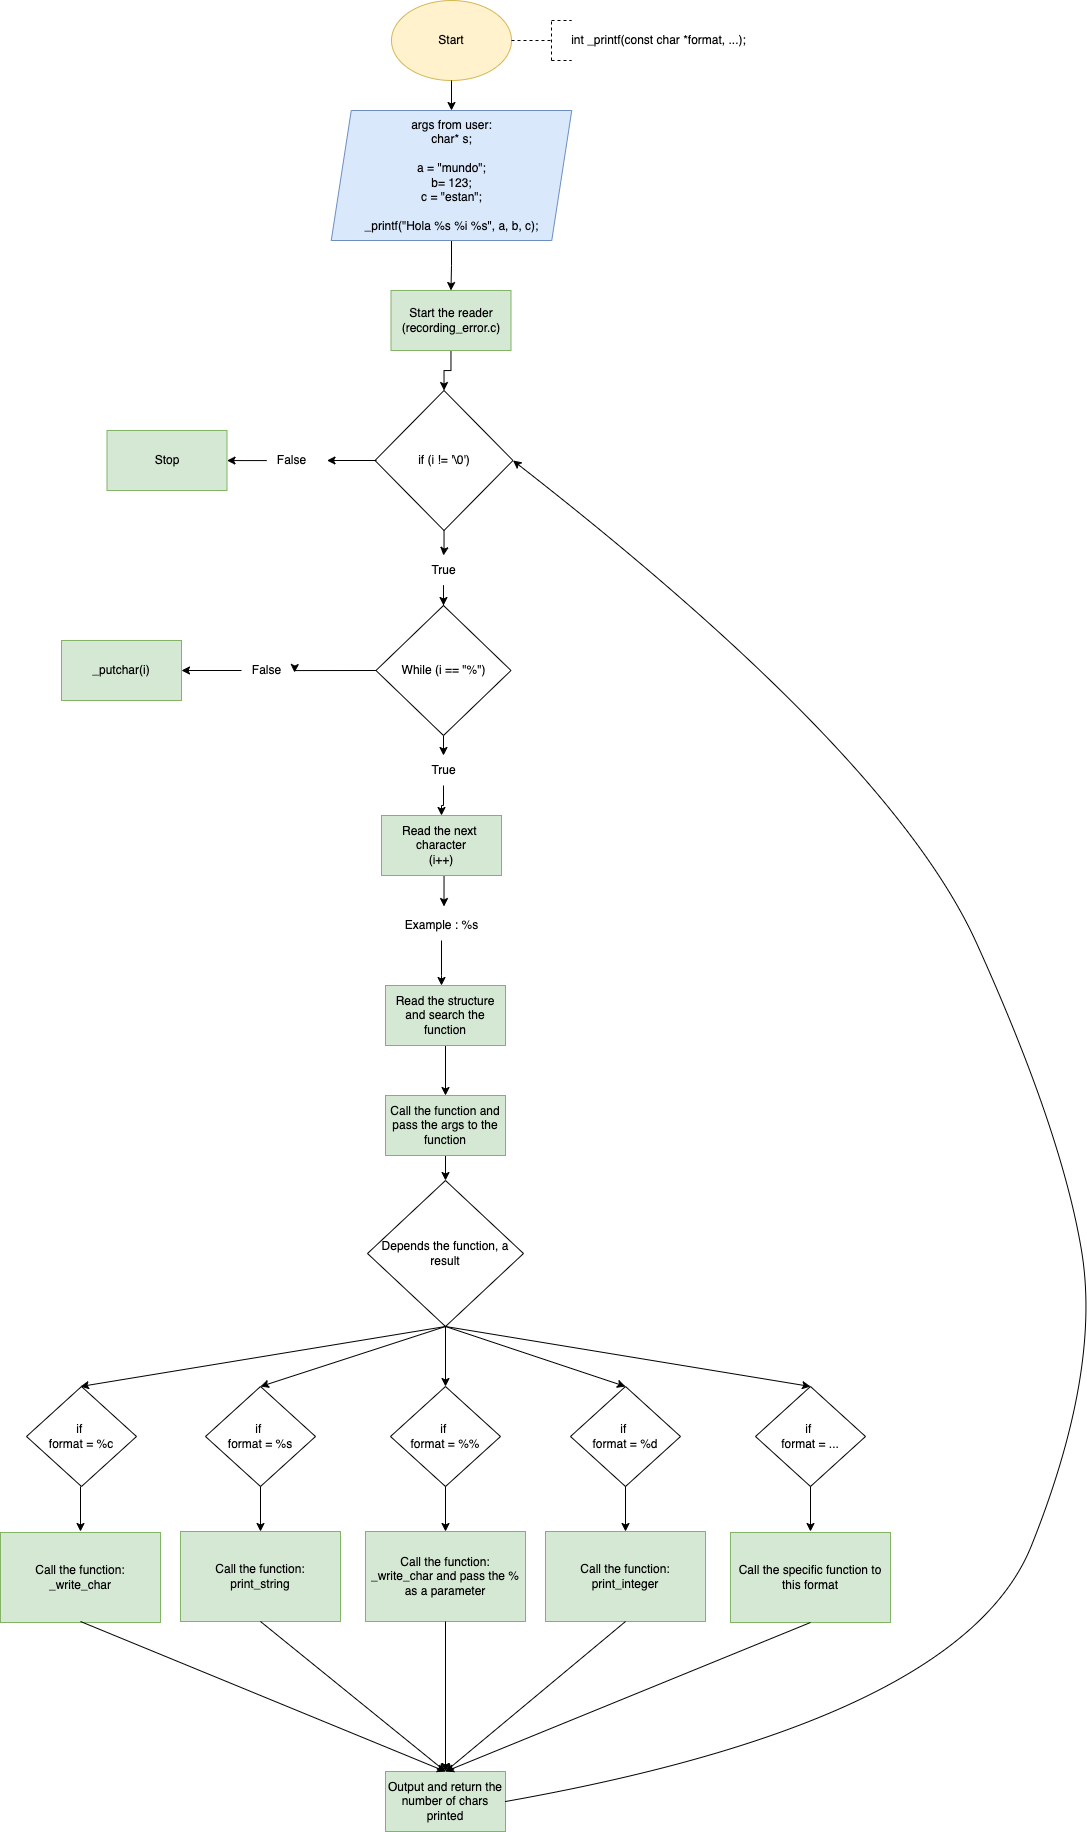

The diagram above was exported from draw.io. Its source (the exported page's mxGraphModel, read from the mxfile embedded in the PNG):
<mxGraphModel dx="2728" dy="1101" grid="1" gridSize="10" guides="1" tooltips="1" connect="1" arrows="1" fold="1" page="1" pageScale="1" pageWidth="827" pageHeight="1169" math="0" shadow="0">
  <root>
    <mxCell id="0" />
    <mxCell id="1" parent="0" />
    <mxCell id="z8qYoDrxBQ2jFgsL0VuL-1" value="Start" style="ellipse;whiteSpace=wrap;html=1;fillColor=#fff2cc;strokeColor=#d6b656;" parent="1" vertex="1">
      <mxGeometry x="340" y="20" width="120" height="80" as="geometry" />
    </mxCell>
    <mxCell id="z8qYoDrxBQ2jFgsL0VuL-9" value="" style="endArrow=none;dashed=1;html=1;rounded=0;exitX=1;exitY=0.5;exitDx=0;exitDy=0;" parent="1" source="z8qYoDrxBQ2jFgsL0VuL-1" edge="1">
      <mxGeometry width="50" height="50" relative="1" as="geometry">
        <mxPoint x="470" y="90" as="sourcePoint" />
        <mxPoint x="500" y="60" as="targetPoint" />
      </mxGeometry>
    </mxCell>
    <mxCell id="z8qYoDrxBQ2jFgsL0VuL-11" value="" style="endArrow=none;dashed=1;html=1;fontFamily=Helvetica;fontSize=11;fontColor=default;align=center;strokeColor=default;" parent="1" edge="1">
      <mxGeometry width="50" height="50" relative="1" as="geometry">
        <mxPoint x="500" y="80" as="sourcePoint" />
        <mxPoint x="500" y="40" as="targetPoint" />
      </mxGeometry>
    </mxCell>
    <mxCell id="z8qYoDrxBQ2jFgsL0VuL-14" value="" style="endArrow=none;dashed=1;html=1;rounded=0;" parent="1" edge="1">
      <mxGeometry width="50" height="50" relative="1" as="geometry">
        <mxPoint x="500" y="80" as="sourcePoint" />
        <mxPoint x="520" y="80" as="targetPoint" />
      </mxGeometry>
    </mxCell>
    <mxCell id="z8qYoDrxBQ2jFgsL0VuL-15" value="" style="endArrow=none;dashed=1;html=1;rounded=0;" parent="1" edge="1">
      <mxGeometry width="50" height="50" relative="1" as="geometry">
        <mxPoint x="500" y="40" as="sourcePoint" />
        <mxPoint x="520" y="40" as="targetPoint" />
      </mxGeometry>
    </mxCell>
    <mxCell id="z8qYoDrxBQ2jFgsL0VuL-16" value="int _printf(const char *format, ...);" style="text;html=1;align=center;verticalAlign=middle;resizable=0;points=[];autosize=1;strokeColor=none;fillColor=none;" parent="1" vertex="1">
      <mxGeometry x="507" y="45" width="200" height="30" as="geometry" />
    </mxCell>
    <mxCell id="z8qYoDrxBQ2jFgsL0VuL-107" value="" style="edgeStyle=orthogonalEdgeStyle;rounded=0;orthogonalLoop=1;jettySize=auto;html=1;" parent="1" source="z8qYoDrxBQ2jFgsL0VuL-18" target="z8qYoDrxBQ2jFgsL0VuL-83" edge="1">
      <mxGeometry relative="1" as="geometry" />
    </mxCell>
    <mxCell id="z8qYoDrxBQ2jFgsL0VuL-18" value="args from user:&lt;br&gt;char* s;&lt;br&gt;&lt;br&gt;a = &quot;mundo&quot;;&lt;br&gt;b= 123;&lt;br&gt;c = &quot;estan&quot;;&lt;br&gt;&lt;br&gt;_printf(&quot;Hola %s %i %s&quot;, a, b, c);" style="shape=parallelogram;perimeter=parallelogramPerimeter;whiteSpace=wrap;html=1;fixedSize=1;fillColor=#dae8fc;strokeColor=#6c8ebf;" parent="1" vertex="1">
      <mxGeometry x="279.75" y="130" width="240.5" height="130" as="geometry" />
    </mxCell>
    <mxCell id="z8qYoDrxBQ2jFgsL0VuL-20" value="Depends the function, a result" style="rhombus;whiteSpace=wrap;html=1;" parent="1" vertex="1">
      <mxGeometry x="316" y="1200" width="156" height="146" as="geometry" />
    </mxCell>
    <mxCell id="z8qYoDrxBQ2jFgsL0VuL-23" value="" style="endArrow=classic;html=1;rounded=0;exitX=0.5;exitY=1;exitDx=0;exitDy=0;entryX=0.5;entryY=0;entryDx=0;entryDy=0;" parent="1" source="z8qYoDrxBQ2jFgsL0VuL-1" target="z8qYoDrxBQ2jFgsL0VuL-18" edge="1">
      <mxGeometry width="50" height="50" relative="1" as="geometry">
        <mxPoint x="410" y="180" as="sourcePoint" />
        <mxPoint x="460" y="130" as="targetPoint" />
      </mxGeometry>
    </mxCell>
    <mxCell id="z8qYoDrxBQ2jFgsL0VuL-95" value="" style="edgeStyle=orthogonalEdgeStyle;rounded=0;orthogonalLoop=1;jettySize=auto;html=1;" parent="1" edge="1">
      <mxGeometry relative="1" as="geometry">
        <mxPoint x="29" y="1506" as="sourcePoint" />
        <mxPoint x="29" y="1551" as="targetPoint" />
      </mxGeometry>
    </mxCell>
    <mxCell id="z8qYoDrxBQ2jFgsL0VuL-26" value="if&amp;nbsp;&lt;br&gt;format = %c" style="rhombus;whiteSpace=wrap;html=1;" parent="1" vertex="1">
      <mxGeometry x="-25" y="1406" width="110" height="100" as="geometry" />
    </mxCell>
    <mxCell id="z8qYoDrxBQ2jFgsL0VuL-31" value="" style="endArrow=classic;html=1;rounded=0;exitX=0.5;exitY=1;exitDx=0;exitDy=0;entryX=0.5;entryY=0;entryDx=0;entryDy=0;" parent="1" source="z8qYoDrxBQ2jFgsL0VuL-20" edge="1">
      <mxGeometry width="50" height="50" relative="1" as="geometry">
        <mxPoint x="274" y="1426" as="sourcePoint" />
        <mxPoint x="29" y="1406" as="targetPoint" />
      </mxGeometry>
    </mxCell>
    <mxCell id="z8qYoDrxBQ2jFgsL0VuL-35" value="if&amp;nbsp;&lt;br&gt;format = %s" style="rhombus;whiteSpace=wrap;html=1;" parent="1" vertex="1">
      <mxGeometry x="154" y="1406" width="110" height="100" as="geometry" />
    </mxCell>
    <mxCell id="z8qYoDrxBQ2jFgsL0VuL-36" value="if&amp;nbsp;&lt;br&gt;format = %%" style="rhombus;whiteSpace=wrap;html=1;" parent="1" vertex="1">
      <mxGeometry x="339" y="1406" width="110" height="100" as="geometry" />
    </mxCell>
    <mxCell id="z8qYoDrxBQ2jFgsL0VuL-37" value="if&amp;nbsp;&lt;br&gt;format = %d" style="rhombus;whiteSpace=wrap;html=1;" parent="1" vertex="1">
      <mxGeometry x="519" y="1406" width="110" height="100" as="geometry" />
    </mxCell>
    <mxCell id="z8qYoDrxBQ2jFgsL0VuL-39" value="if&amp;nbsp;&lt;br&gt;format = ..." style="rhombus;whiteSpace=wrap;html=1;" parent="1" vertex="1">
      <mxGeometry x="704" y="1406" width="110" height="100" as="geometry" />
    </mxCell>
    <mxCell id="z8qYoDrxBQ2jFgsL0VuL-42" value="" style="endArrow=classic;html=1;rounded=0;exitX=0.5;exitY=1;exitDx=0;exitDy=0;entryX=0.5;entryY=0;entryDx=0;entryDy=0;" parent="1" source="z8qYoDrxBQ2jFgsL0VuL-20" target="z8qYoDrxBQ2jFgsL0VuL-35" edge="1">
      <mxGeometry width="50" height="50" relative="1" as="geometry">
        <mxPoint x="304" y="1426" as="sourcePoint" />
        <mxPoint x="354" y="1376" as="targetPoint" />
      </mxGeometry>
    </mxCell>
    <mxCell id="z8qYoDrxBQ2jFgsL0VuL-43" value="" style="endArrow=classic;html=1;rounded=0;entryX=0.5;entryY=0;entryDx=0;entryDy=0;exitX=0.5;exitY=1;exitDx=0;exitDy=0;" parent="1" source="z8qYoDrxBQ2jFgsL0VuL-20" target="z8qYoDrxBQ2jFgsL0VuL-36" edge="1">
      <mxGeometry width="50" height="50" relative="1" as="geometry">
        <mxPoint x="384" y="1406" as="sourcePoint" />
        <mxPoint x="434" y="1356" as="targetPoint" />
      </mxGeometry>
    </mxCell>
    <mxCell id="z8qYoDrxBQ2jFgsL0VuL-44" value="" style="endArrow=classic;html=1;rounded=0;entryX=0.5;entryY=0;entryDx=0;entryDy=0;exitX=0.5;exitY=1;exitDx=0;exitDy=0;" parent="1" source="z8qYoDrxBQ2jFgsL0VuL-20" target="z8qYoDrxBQ2jFgsL0VuL-37" edge="1">
      <mxGeometry width="50" height="50" relative="1" as="geometry">
        <mxPoint x="434" y="1406" as="sourcePoint" />
        <mxPoint x="484" y="1356" as="targetPoint" />
      </mxGeometry>
    </mxCell>
    <mxCell id="z8qYoDrxBQ2jFgsL0VuL-45" value="" style="endArrow=classic;html=1;rounded=0;entryX=0.5;entryY=0;entryDx=0;entryDy=0;" parent="1" target="z8qYoDrxBQ2jFgsL0VuL-39" edge="1">
      <mxGeometry width="50" height="50" relative="1" as="geometry">
        <mxPoint x="394" y="1346" as="sourcePoint" />
        <mxPoint x="574" y="1346" as="targetPoint" />
      </mxGeometry>
    </mxCell>
    <mxCell id="z8qYoDrxBQ2jFgsL0VuL-57" value="Output and return the number of chars printed" style="rounded=0;whiteSpace=wrap;html=1;fillColor=#d5e8d4;strokeColor=#82b366;" parent="1" vertex="1">
      <mxGeometry x="334" y="1791" width="120" height="60" as="geometry" />
    </mxCell>
    <mxCell id="z8qYoDrxBQ2jFgsL0VuL-117" value="" style="edgeStyle=orthogonalEdgeStyle;rounded=0;orthogonalLoop=1;jettySize=auto;html=1;" parent="1" source="z8qYoDrxBQ2jFgsL0VuL-62" target="z8qYoDrxBQ2jFgsL0VuL-68" edge="1">
      <mxGeometry relative="1" as="geometry" />
    </mxCell>
    <mxCell id="z8qYoDrxBQ2jFgsL0VuL-62" value="Read the structure and search the function" style="rounded=0;whiteSpace=wrap;html=1;fillColor=#d5e8d4;strokeColor=#82b366;" parent="1" vertex="1">
      <mxGeometry x="334" y="1005" width="120" height="60" as="geometry" />
    </mxCell>
    <mxCell id="pBOHHrGsILmh1zb3pzUv-1" value="" style="edgeStyle=orthogonalEdgeStyle;rounded=0;orthogonalLoop=1;jettySize=auto;html=1;" edge="1" parent="1" source="z8qYoDrxBQ2jFgsL0VuL-68" target="z8qYoDrxBQ2jFgsL0VuL-20">
      <mxGeometry relative="1" as="geometry" />
    </mxCell>
    <mxCell id="z8qYoDrxBQ2jFgsL0VuL-68" value="Call the function and pass the args to the function" style="rounded=0;whiteSpace=wrap;html=1;fillColor=#d5e8d4;strokeColor=#82b366;" parent="1" vertex="1">
      <mxGeometry x="334" y="1115" width="120" height="60" as="geometry" />
    </mxCell>
    <mxCell id="z8qYoDrxBQ2jFgsL0VuL-80" style="edgeStyle=orthogonalEdgeStyle;rounded=0;orthogonalLoop=1;jettySize=auto;html=1;exitX=0;exitY=0.5;exitDx=0;exitDy=0;entryX=1.06;entryY=0.567;entryDx=0;entryDy=0;entryPerimeter=0;" parent="1" edge="1">
      <mxGeometry relative="1" as="geometry">
        <mxPoint x="327.5" y="690" as="sourcePoint" />
        <mxPoint x="243" y="692.01" as="targetPoint" />
        <Array as="points">
          <mxPoint x="243" y="690" />
        </Array>
      </mxGeometry>
    </mxCell>
    <mxCell id="z8qYoDrxBQ2jFgsL0VuL-86" style="edgeStyle=orthogonalEdgeStyle;rounded=0;orthogonalLoop=1;jettySize=auto;html=1;exitX=0.5;exitY=1;exitDx=0;exitDy=0;entryX=0.5;entryY=0;entryDx=0;entryDy=0;entryPerimeter=0;" parent="1" source="z8qYoDrxBQ2jFgsL0VuL-74" target="z8qYoDrxBQ2jFgsL0VuL-79" edge="1">
      <mxGeometry relative="1" as="geometry" />
    </mxCell>
    <mxCell id="z8qYoDrxBQ2jFgsL0VuL-74" value="While (i == &quot;%&quot;)" style="rhombus;whiteSpace=wrap;html=1;" parent="1" vertex="1">
      <mxGeometry x="324.5" y="625" width="135" height="130" as="geometry" />
    </mxCell>
    <mxCell id="z8qYoDrxBQ2jFgsL0VuL-75" value="_putchar(i)" style="rounded=0;whiteSpace=wrap;html=1;fillColor=#d5e8d4;strokeColor=#82b366;" parent="1" vertex="1">
      <mxGeometry x="10" y="660" width="120" height="60" as="geometry" />
    </mxCell>
    <mxCell id="z8qYoDrxBQ2jFgsL0VuL-81" value="" style="edgeStyle=orthogonalEdgeStyle;rounded=0;orthogonalLoop=1;jettySize=auto;html=1;" parent="1" target="z8qYoDrxBQ2jFgsL0VuL-75" edge="1">
      <mxGeometry relative="1" as="geometry">
        <mxPoint x="190" y="690" as="sourcePoint" />
      </mxGeometry>
    </mxCell>
    <mxCell id="z8qYoDrxBQ2jFgsL0VuL-78" value="False" style="text;html=1;align=center;verticalAlign=middle;resizable=0;points=[];autosize=1;strokeColor=none;fillColor=none;" parent="1" vertex="1">
      <mxGeometry x="190" y="675" width="50" height="30" as="geometry" />
    </mxCell>
    <mxCell id="z8qYoDrxBQ2jFgsL0VuL-109" value="" style="edgeStyle=orthogonalEdgeStyle;rounded=0;orthogonalLoop=1;jettySize=auto;html=1;" parent="1" source="z8qYoDrxBQ2jFgsL0VuL-79" target="z8qYoDrxBQ2jFgsL0VuL-89" edge="1">
      <mxGeometry relative="1" as="geometry" />
    </mxCell>
    <mxCell id="z8qYoDrxBQ2jFgsL0VuL-79" value="True" style="text;html=1;align=center;verticalAlign=middle;resizable=0;points=[];autosize=1;strokeColor=none;fillColor=none;" parent="1" vertex="1">
      <mxGeometry x="367" y="775" width="50" height="30" as="geometry" />
    </mxCell>
    <mxCell id="z8qYoDrxBQ2jFgsL0VuL-137" value="" style="edgeStyle=orthogonalEdgeStyle;rounded=0;orthogonalLoop=1;jettySize=auto;html=1;" parent="1" source="z8qYoDrxBQ2jFgsL0VuL-83" target="z8qYoDrxBQ2jFgsL0VuL-136" edge="1">
      <mxGeometry relative="1" as="geometry" />
    </mxCell>
    <mxCell id="z8qYoDrxBQ2jFgsL0VuL-83" value="Start the reader&lt;br&gt;(recording_error.c)" style="rounded=0;whiteSpace=wrap;html=1;fillColor=#d5e8d4;strokeColor=#82b366;" parent="1" vertex="1">
      <mxGeometry x="339.5" y="310" width="120" height="60" as="geometry" />
    </mxCell>
    <mxCell id="z8qYoDrxBQ2jFgsL0VuL-92" style="edgeStyle=orthogonalEdgeStyle;rounded=0;orthogonalLoop=1;jettySize=auto;html=1;exitX=0.5;exitY=1;exitDx=0;exitDy=0;entryX=0.525;entryY=-0.133;entryDx=0;entryDy=0;entryPerimeter=0;" parent="1" source="z8qYoDrxBQ2jFgsL0VuL-89" target="z8qYoDrxBQ2jFgsL0VuL-91" edge="1">
      <mxGeometry relative="1" as="geometry" />
    </mxCell>
    <mxCell id="z8qYoDrxBQ2jFgsL0VuL-89" value="Read the next&amp;nbsp; character&lt;br&gt;(i++)" style="rounded=0;whiteSpace=wrap;html=1;fillColor=#d5e8d4;strokeColor=#82b366;" parent="1" vertex="1">
      <mxGeometry x="330" y="835" width="120" height="60" as="geometry" />
    </mxCell>
    <mxCell id="z8qYoDrxBQ2jFgsL0VuL-110" value="" style="edgeStyle=orthogonalEdgeStyle;rounded=0;orthogonalLoop=1;jettySize=auto;html=1;" parent="1" source="z8qYoDrxBQ2jFgsL0VuL-91" target="z8qYoDrxBQ2jFgsL0VuL-62" edge="1">
      <mxGeometry relative="1" as="geometry">
        <Array as="points">
          <mxPoint x="390" y="995" />
          <mxPoint x="390" y="995" />
        </Array>
      </mxGeometry>
    </mxCell>
    <mxCell id="z8qYoDrxBQ2jFgsL0VuL-91" value="Example : %s" style="text;html=1;align=center;verticalAlign=middle;resizable=0;points=[];autosize=1;strokeColor=none;fillColor=none;" parent="1" vertex="1">
      <mxGeometry x="340" y="930" width="100" height="30" as="geometry" />
    </mxCell>
    <mxCell id="z8qYoDrxBQ2jFgsL0VuL-94" value="Call the function:&lt;br&gt;_write_char" style="rounded=0;whiteSpace=wrap;html=1;fillColor=#d5e8d4;strokeColor=#82b366;" parent="1" vertex="1">
      <mxGeometry x="-51" y="1552" width="160" height="90" as="geometry" />
    </mxCell>
    <mxCell id="z8qYoDrxBQ2jFgsL0VuL-96" value="" style="edgeStyle=orthogonalEdgeStyle;rounded=0;orthogonalLoop=1;jettySize=auto;html=1;" parent="1" target="z8qYoDrxBQ2jFgsL0VuL-97" edge="1">
      <mxGeometry relative="1" as="geometry">
        <mxPoint x="209" y="1506" as="sourcePoint" />
      </mxGeometry>
    </mxCell>
    <mxCell id="z8qYoDrxBQ2jFgsL0VuL-97" value="Call the function:&lt;br&gt;print_string" style="rounded=0;whiteSpace=wrap;html=1;fillColor=#d5e8d4;strokeColor=#82b366;" parent="1" vertex="1">
      <mxGeometry x="129" y="1551" width="160" height="90" as="geometry" />
    </mxCell>
    <mxCell id="z8qYoDrxBQ2jFgsL0VuL-98" value="" style="edgeStyle=orthogonalEdgeStyle;rounded=0;orthogonalLoop=1;jettySize=auto;html=1;" parent="1" target="z8qYoDrxBQ2jFgsL0VuL-99" edge="1">
      <mxGeometry relative="1" as="geometry">
        <mxPoint x="394" y="1506" as="sourcePoint" />
      </mxGeometry>
    </mxCell>
    <mxCell id="z8qYoDrxBQ2jFgsL0VuL-99" value="Call the function:&lt;br&gt;_write_char and pass the % as a parameter" style="rounded=0;whiteSpace=wrap;html=1;fillColor=#d5e8d4;strokeColor=#82b366;" parent="1" vertex="1">
      <mxGeometry x="314" y="1551" width="160" height="90" as="geometry" />
    </mxCell>
    <mxCell id="z8qYoDrxBQ2jFgsL0VuL-100" value="" style="edgeStyle=orthogonalEdgeStyle;rounded=0;orthogonalLoop=1;jettySize=auto;html=1;" parent="1" target="z8qYoDrxBQ2jFgsL0VuL-101" edge="1">
      <mxGeometry relative="1" as="geometry">
        <mxPoint x="574" y="1506" as="sourcePoint" />
      </mxGeometry>
    </mxCell>
    <mxCell id="z8qYoDrxBQ2jFgsL0VuL-101" value="Call the function:&lt;br&gt;print_integer" style="rounded=0;whiteSpace=wrap;html=1;fillColor=#d5e8d4;strokeColor=#82b366;" parent="1" vertex="1">
      <mxGeometry x="494" y="1551" width="160" height="90" as="geometry" />
    </mxCell>
    <mxCell id="z8qYoDrxBQ2jFgsL0VuL-102" value="" style="edgeStyle=orthogonalEdgeStyle;rounded=0;orthogonalLoop=1;jettySize=auto;html=1;" parent="1" edge="1">
      <mxGeometry relative="1" as="geometry">
        <mxPoint x="759" y="1506" as="sourcePoint" />
        <mxPoint x="759" y="1551" as="targetPoint" />
      </mxGeometry>
    </mxCell>
    <mxCell id="z8qYoDrxBQ2jFgsL0VuL-103" value="Call the specific function to this format" style="rounded=0;whiteSpace=wrap;html=1;fillColor=#d5e8d4;strokeColor=#82b366;" parent="1" vertex="1">
      <mxGeometry x="679" y="1552" width="160" height="90" as="geometry" />
    </mxCell>
    <mxCell id="z8qYoDrxBQ2jFgsL0VuL-106" value="" style="endArrow=classic;html=1;rounded=0;exitX=0.5;exitY=1;exitDx=0;exitDy=0;entryX=0.5;entryY=0;entryDx=0;entryDy=0;" parent="1" target="z8qYoDrxBQ2jFgsL0VuL-57" edge="1">
      <mxGeometry width="50" height="50" relative="1" as="geometry">
        <mxPoint x="29" y="1641" as="sourcePoint" />
        <mxPoint x="184" y="1701" as="targetPoint" />
      </mxGeometry>
    </mxCell>
    <mxCell id="z8qYoDrxBQ2jFgsL0VuL-112" value="" style="endArrow=classic;html=1;rounded=0;exitX=0.5;exitY=1;exitDx=0;exitDy=0;entryX=0.5;entryY=0;entryDx=0;entryDy=0;" parent="1" source="z8qYoDrxBQ2jFgsL0VuL-97" target="z8qYoDrxBQ2jFgsL0VuL-57" edge="1">
      <mxGeometry width="50" height="50" relative="1" as="geometry">
        <mxPoint x="299" y="1721" as="sourcePoint" />
        <mxPoint x="379" y="1781" as="targetPoint" />
      </mxGeometry>
    </mxCell>
    <mxCell id="z8qYoDrxBQ2jFgsL0VuL-113" value="" style="curved=1;endArrow=classic;html=1;rounded=0;exitX=1;exitY=0.5;exitDx=0;exitDy=0;entryX=1;entryY=0.5;entryDx=0;entryDy=0;" parent="1" source="z8qYoDrxBQ2jFgsL0VuL-57" target="z8qYoDrxBQ2jFgsL0VuL-136" edge="1">
      <mxGeometry width="50" height="50" relative="1" as="geometry">
        <mxPoint x="460" y="1815" as="sourcePoint" />
        <mxPoint x="460" y="695" as="targetPoint" />
        <Array as="points">
          <mxPoint x="910" y="1740" />
          <mxPoint x="1050" y="1390" />
          <mxPoint x="1010" y="1150" />
          <mxPoint x="840" y="775" />
        </Array>
      </mxGeometry>
    </mxCell>
    <mxCell id="z8qYoDrxBQ2jFgsL0VuL-114" value="" style="endArrow=classic;html=1;rounded=0;exitX=0.5;exitY=1;exitDx=0;exitDy=0;" parent="1" source="z8qYoDrxBQ2jFgsL0VuL-99" target="z8qYoDrxBQ2jFgsL0VuL-57" edge="1">
      <mxGeometry width="50" height="50" relative="1" as="geometry">
        <mxPoint x="369" y="1731" as="sourcePoint" />
        <mxPoint x="379" y="1781" as="targetPoint" />
      </mxGeometry>
    </mxCell>
    <mxCell id="z8qYoDrxBQ2jFgsL0VuL-115" value="" style="endArrow=classic;html=1;rounded=0;entryX=0.5;entryY=0;entryDx=0;entryDy=0;exitX=0.5;exitY=1;exitDx=0;exitDy=0;" parent="1" source="z8qYoDrxBQ2jFgsL0VuL-101" target="z8qYoDrxBQ2jFgsL0VuL-57" edge="1">
      <mxGeometry width="50" height="50" relative="1" as="geometry">
        <mxPoint x="499" y="1741" as="sourcePoint" />
        <mxPoint x="549" y="1691" as="targetPoint" />
      </mxGeometry>
    </mxCell>
    <mxCell id="z8qYoDrxBQ2jFgsL0VuL-116" value="" style="endArrow=classic;html=1;rounded=0;entryX=0.5;entryY=0;entryDx=0;entryDy=0;exitX=0.5;exitY=1;exitDx=0;exitDy=0;" parent="1" source="z8qYoDrxBQ2jFgsL0VuL-103" target="z8qYoDrxBQ2jFgsL0VuL-57" edge="1">
      <mxGeometry width="50" height="50" relative="1" as="geometry">
        <mxPoint x="589" y="1741" as="sourcePoint" />
        <mxPoint x="639" y="1691" as="targetPoint" />
      </mxGeometry>
    </mxCell>
    <mxCell id="z8qYoDrxBQ2jFgsL0VuL-139" value="" style="edgeStyle=orthogonalEdgeStyle;rounded=0;orthogonalLoop=1;jettySize=auto;html=1;" parent="1" source="z8qYoDrxBQ2jFgsL0VuL-136" target="z8qYoDrxBQ2jFgsL0VuL-138" edge="1">
      <mxGeometry relative="1" as="geometry" />
    </mxCell>
    <mxCell id="z8qYoDrxBQ2jFgsL0VuL-136" value="if (i != '\0')" style="rhombus;whiteSpace=wrap;html=1;" parent="1" vertex="1">
      <mxGeometry x="323.5" y="410" width="138" height="140" as="geometry" />
    </mxCell>
    <mxCell id="z8qYoDrxBQ2jFgsL0VuL-140" value="" style="edgeStyle=orthogonalEdgeStyle;rounded=0;orthogonalLoop=1;jettySize=auto;html=1;" parent="1" source="z8qYoDrxBQ2jFgsL0VuL-138" target="z8qYoDrxBQ2jFgsL0VuL-74" edge="1">
      <mxGeometry relative="1" as="geometry" />
    </mxCell>
    <mxCell id="z8qYoDrxBQ2jFgsL0VuL-138" value="True" style="text;html=1;align=center;verticalAlign=middle;resizable=0;points=[];autosize=1;strokeColor=none;fillColor=none;" parent="1" vertex="1">
      <mxGeometry x="367" y="575" width="50" height="30" as="geometry" />
    </mxCell>
    <mxCell id="z8qYoDrxBQ2jFgsL0VuL-141" value="" style="endArrow=classic;html=1;rounded=0;exitX=0;exitY=0.5;exitDx=0;exitDy=0;" parent="1" edge="1">
      <mxGeometry width="50" height="50" relative="1" as="geometry">
        <mxPoint x="325" y="480" as="sourcePoint" />
        <mxPoint x="275.5" y="480" as="targetPoint" />
      </mxGeometry>
    </mxCell>
    <mxCell id="z8qYoDrxBQ2jFgsL0VuL-144" value="" style="edgeStyle=orthogonalEdgeStyle;rounded=0;orthogonalLoop=1;jettySize=auto;html=1;" parent="1" source="z8qYoDrxBQ2jFgsL0VuL-142" target="z8qYoDrxBQ2jFgsL0VuL-143" edge="1">
      <mxGeometry relative="1" as="geometry" />
    </mxCell>
    <mxCell id="z8qYoDrxBQ2jFgsL0VuL-142" value="False" style="text;html=1;align=center;verticalAlign=middle;resizable=0;points=[];autosize=1;strokeColor=none;fillColor=none;" parent="1" vertex="1">
      <mxGeometry x="215.25" y="465" width="50" height="30" as="geometry" />
    </mxCell>
    <mxCell id="z8qYoDrxBQ2jFgsL0VuL-143" value="Stop" style="rounded=0;whiteSpace=wrap;html=1;fillColor=#d5e8d4;strokeColor=#82b366;" parent="1" vertex="1">
      <mxGeometry x="55.5" y="450" width="120" height="60" as="geometry" />
    </mxCell>
  </root>
</mxGraphModel>